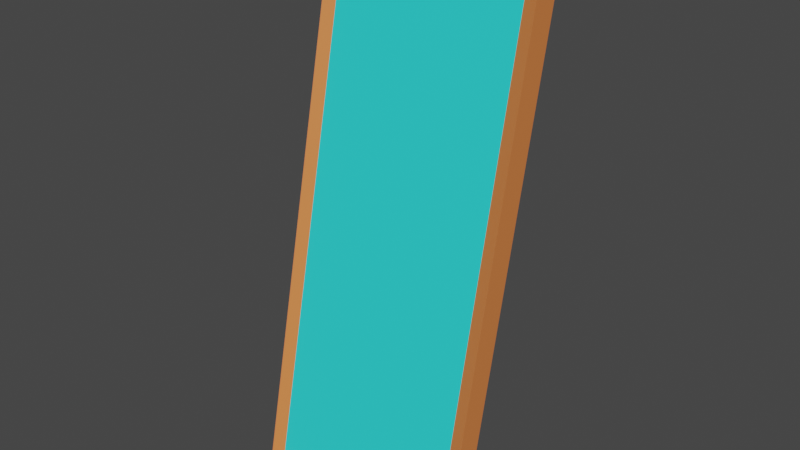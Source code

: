 # Source: mirror.blend  (saved by Blender 2.81.16; exported with 4.5.12 LTS)
import bpy
from mathutils import Matrix  # noqa: F401  (used for matrix-valued properties, if any)

bpy.ops.wm.read_factory_settings(use_empty=True)
scene = bpy.context.scene
scene.name = 'Scene'

# ---- collections
col_collection = bpy.data.collections.new('Collection'); scene.collection.children.link(col_collection)

# ---- materials (node trees are filled in below, after node groups)
mat_mirroring = bpy.data.materials.new('mirroring')
mat_mirroring.alpha_threshold = 0.0
mat_mirroring.use_transparent_shadow = False
mat_mirroring.line_color = (0.0, 0.0, 0.0, 1.0)
mat_wood = bpy.data.materials.new('wood')
mat_wood.use_transparent_shadow = False

# ---- material node trees
mat_mirroring.use_nodes = True; mat_mirroring.node_tree.nodes.clear()
_N = mat_mirroring.node_tree.nodes; _L = mat_mirroring.node_tree.links
n0 = _N.new('ShaderNodeOutputMaterial'); n0.name = 'Material Output'; n0.location = (300, 300)
n1 = _N.new('ShaderNodeBsdfPrincipled'); n1.name = 'Principled BSDF'; n1.location = (10, 300)
n1.distribution = 'GGX'
n1.subsurface_method = 'BURLEY'
n1.inputs[0].default_value = (0.02754, 0.8, 0.7771, 1.0)
n1.inputs[2].default_value = 0.4
n1.inputs[3].default_value = 1.45
n1.inputs[27].default_value = (0.0, 0.0, 0.0, 1.0)
n1.inputs[28].default_value = 1.0
_L.new(n1.outputs[0], n0.inputs[0])
n0.is_active_output = True
mat_wood.use_nodes = True; mat_wood.node_tree.nodes.clear()
_N = mat_wood.node_tree.nodes; _L = mat_wood.node_tree.links
n0 = _N.new('ShaderNodeOutputMaterial'); n0.name = 'Material Output'; n0.location = (300, 300)
n1 = _N.new('ShaderNodeBsdfPrincipled'); n1.name = 'Principled BSDF'; n1.location = (10, 300)
n1.distribution = 'GGX'
n1.subsurface_method = 'BURLEY'
n1.inputs[0].default_value = (0.8, 0.228, 0.06279, 1.0)
n1.inputs[3].default_value = 1.45
n1.inputs[27].default_value = (0.0, 0.0, 0.0, 1.0)
n1.inputs[28].default_value = 1.0
_L.new(n1.outputs[0], n0.inputs[0])
n0.is_active_output = True

# ---- world
world_world = bpy.data.worlds.new('World'); scene.world = world_world
world_world.use_nodes = True; world_world.node_tree.nodes.clear()
_N = world_world.node_tree.nodes; _L = world_world.node_tree.links
n0 = _N.new('ShaderNodeOutputWorld'); n0.name = 'World Output'; n0.location = (300, 300)
n1 = _N.new('ShaderNodeBackground'); n1.name = 'Background'; n1.location = (10, 300)
n1.inputs[0].default_value = (0.05088, 0.05088, 0.05088, 1.0)
_L.new(n1.outputs[0], n0.inputs[0])
n0.is_active_output = True
world_world.color = (0.05088, 0.05088, 0.05088)
world_world.use_sun_shadow = False
world_world.sun_shadow_jitter_overblur = 0.0

# ---- meshes
me_cube_001 = bpy.data.meshes.new('Cube.001')
me_cube_001.from_pydata([(-0.02524, 0.171, 0.000439), (-0.02524, 0.06673, 0.869), (0.02524, 0.171, 0.000439), (0.02524, 0.06673, 0.869), (-0.02524, 0.1403, -0.003552), (-0.02524, 0.036, 0.7252), (0.02524, 0.1403, -0.003552), (0.02524, 0.036, 0.7252), (0.2641, 0.1677, 1.307), (0.2641, -0.107, -0.001767), (-0.2641, 0.1677, 1.307), (-0.2641, -0.107, -0.001767), (0.2641, 0.107, 1.319), (0.2641, -0.1677, 0.01097), (-0.2641, 0.107, 1.319), (-0.2641, -0.1677, 0.01097), (0.2296, 0.1149, 1.296), (0.2296, -0.152, 0.02401), (-0.2358, 0.1149, 1.296), (-0.2358, -0.152, 0.02401)], [], [(0, 2, 3, 1), (2, 6, 7, 3), (6, 4, 5, 7), (4, 0, 1, 5), (2, 0, 4, 6), (8, 10, 14, 12), (11, 15, 14, 10), (14, 18, 16, 12), (13, 15, 11, 9), (9, 11, 10, 8), (13, 9, 8, 12), (19, 17, 16, 18), (12, 16, 17, 13), (15, 19, 18, 14), (13, 17, 19, 15)])
me_cube_001.polygons.foreach_set('material_index', [2, 2, 2, 2, 2, 2, 2, 2, 2, 2, 2, 1, 2, 2, 2])
_uv = me_cube_001.uv_layers.new(name='UVMap')
_uv.uv.foreach_set('vector', [0.375, 0.0, 0.375, 0.25, 0.625, 0.25, 0.625, 0.0, 0.375, 0.25, 0.375, 0.5, 0.625, 0.5, 0.625, 0.25, 0.375, 0.5, 0.375, 0.75, 0.625, 0.75, 0.625, 0.5, 0.375, 0.75, 0.375, 1.0, 0.625, 1.0, 0.625, 0.75, 0.125, 0.5, 0.125, 0.75, 0.375, 0.75, 0.375, 0.5, 0.625, 0.5, 0.625, 0.75, 0.875, 0.75, 0.875, 0.5, 0.375, 0.75, 0.375, 1.0, 0.625, 1.0, 0.625, 0.75, 0.875, 0.75, 0.875, 0.75, 0.875, 0.5, 0.875, 0.5, 0.125, 0.5, 0.125, 0.75, 0.375, 0.75, 0.375, 0.5, 0.375, 0.5, 0.375, 0.75, 0.625, 0.75, 0.625, 0.5, 0.375, 0.25, 0.375, 0.5, 0.625, 0.5, 0.625, 0.25, 0.375, 0.0, 0.375, 0.25, 0.625, 0.25, 0.625, 0.0, 0.625, 0.25, 0.625, 0.25, 0.375, 0.25, 0.375, 0.25, 0.375, 1.0, 0.375, 1.0, 0.625, 1.0, 0.625, 1.0, 0.125, 0.5, 0.125, 0.5, 0.125, 0.75, 0.125, 0.75])
me_cube_001.materials.append(None)
me_cube_001.materials.append(mat_mirroring)
me_cube_001.materials.append(mat_wood)
me_cube_001.use_remesh_fix_poles = True
me_cube_001.use_remesh_preserve_attributes = False
me_cube_001.use_mirror_vertex_groups = False
me_cube_001.update()

# ---- objects
ob_mirror = bpy.data.objects.new('mirror', me_cube_001)

# ---- transforms, parenting, visibility, modifiers, constraints
ob_mirror.location = (0.0, 0.0, 0.0)
ob_mirror.lineart.crease_threshold = 0.0

# ---- collection membership
col_collection.objects.link(ob_mirror)

# ---- scene / render settings (as saved in the file)
scene.frame_start = 1; scene.frame_end = 250; scene.frame_set(1)
scene.render.engine = 'BLENDER_EEVEE_NEXT'
scene.cycles.use_denoising = False
scene.cycles.samples = 128
scene.cycles.sampling_pattern = 'TABULATED_SOBOL'
scene.cycles.use_adaptive_sampling = False
scene.cycles.use_light_tree = False
scene.view_settings.view_transform = 'Filmic'
bpy.context.view_layer.update()

# ---- added for rendering (the .blend has no active camera and no usable light): camera, sun
cam_auto = bpy.data.cameras.new('AutoCamera')
cam_auto.lens = 50.0
cam_auto.sensor_width = 36.0
cam_auto.clip_end = 1000.0
ob_auto_camera = bpy.data.objects.new('AutoCamera', cam_auto)
scene.collection.objects.link(ob_auto_camera)
ob_auto_camera.location = (1.35469, -1.62397, 1.74168)
ob_auto_camera.rotation_euler = (1.09748, -7.21219e-08, 0.694738)
scene.camera = ob_auto_camera
light_auto_sun = bpy.data.lights.new('AutoSun', 'SUN')
light_auto_sun.energy = 3.0
light_auto_sun.angle = 0.0523599
ob_auto_sun = bpy.data.objects.new('AutoSun', light_auto_sun)
scene.collection.objects.link(ob_auto_sun)
ob_auto_sun.rotation_euler = (0.872665, 0.174533, 0.523599)
bpy.context.view_layer.update()
